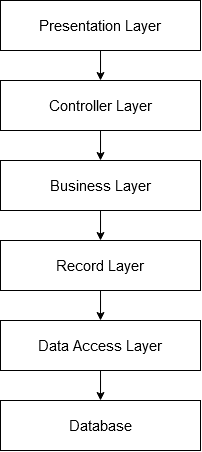

The diagram above was exported from draw.io. Its source (the exported page's mxGraphModel, read from the mxfile embedded in the PNG):
<mxGraphModel dx="981" dy="554" grid="1" gridSize="10" guides="1" tooltips="1" connect="1" arrows="1" fold="1" page="1" pageScale="1" pageWidth="827" pageHeight="1169" math="0" shadow="0">
  <root>
    <mxCell id="0" />
    <mxCell id="1" parent="0" />
    <mxCell id="2" style="edgeStyle=orthogonalEdgeStyle;rounded=0;orthogonalLoop=1;jettySize=auto;html=1;entryX=0.5;entryY=0;entryDx=0;entryDy=0;" edge="1" source="3" target="11" parent="1">
      <mxGeometry relative="1" as="geometry" />
    </mxCell>
    <mxCell id="3" value="&lt;font style=&quot;font-size: 15px&quot;&gt;Record Layer&lt;/font&gt;" style="whiteSpace=wrap;html=1;" vertex="1" parent="1">
      <mxGeometry x="290" y="440" width="200" height="50" as="geometry" />
    </mxCell>
    <mxCell id="4" style="edgeStyle=orthogonalEdgeStyle;rounded=0;orthogonalLoop=1;jettySize=auto;html=1;entryX=0.5;entryY=0;entryDx=0;entryDy=0;" edge="1" source="5" target="7" parent="1">
      <mxGeometry relative="1" as="geometry" />
    </mxCell>
    <mxCell id="5" value="&lt;font style=&quot;font-size: 15px&quot;&gt;Controller Layer&lt;/font&gt;" style="whiteSpace=wrap;html=1;" vertex="1" parent="1">
      <mxGeometry x="290" y="280" width="200" height="50" as="geometry" />
    </mxCell>
    <mxCell id="6" style="edgeStyle=orthogonalEdgeStyle;rounded=0;orthogonalLoop=1;jettySize=auto;html=1;entryX=0.5;entryY=0;entryDx=0;entryDy=0;" edge="1" source="7" target="3" parent="1">
      <mxGeometry relative="1" as="geometry" />
    </mxCell>
    <mxCell id="7" value="&lt;font style=&quot;font-size: 15px&quot;&gt;Business Layer&lt;/font&gt;" style="whiteSpace=wrap;html=1;" vertex="1" parent="1">
      <mxGeometry x="290" y="360" width="200" height="50" as="geometry" />
    </mxCell>
    <mxCell id="8" style="edgeStyle=orthogonalEdgeStyle;rounded=0;orthogonalLoop=1;jettySize=auto;html=1;entryX=0.5;entryY=0;entryDx=0;entryDy=0;" edge="1" source="9" target="5" parent="1">
      <mxGeometry relative="1" as="geometry" />
    </mxCell>
    <mxCell id="9" value="&lt;font style=&quot;font-size: 15px&quot;&gt;Presentation Layer&lt;/font&gt;" style="whiteSpace=wrap;html=1;" vertex="1" parent="1">
      <mxGeometry x="290" y="200" width="200" height="50" as="geometry" />
    </mxCell>
    <mxCell id="10" style="edgeStyle=orthogonalEdgeStyle;rounded=0;orthogonalLoop=1;jettySize=auto;html=1;entryX=0.5;entryY=0;entryDx=0;entryDy=0;" edge="1" source="11" target="12" parent="1">
      <mxGeometry relative="1" as="geometry" />
    </mxCell>
    <mxCell id="11" value="&lt;font style=&quot;font-size: 15px&quot;&gt;Data Access Layer&lt;/font&gt;" style="whiteSpace=wrap;html=1;" vertex="1" parent="1">
      <mxGeometry x="290" y="520" width="200" height="50" as="geometry" />
    </mxCell>
    <mxCell id="12" value="&lt;font style=&quot;font-size: 15px&quot;&gt;Database&lt;/font&gt;" style="whiteSpace=wrap;html=1;" vertex="1" parent="1">
      <mxGeometry x="290" y="600" width="200" height="50" as="geometry" />
    </mxCell>
  </root>
</mxGraphModel>